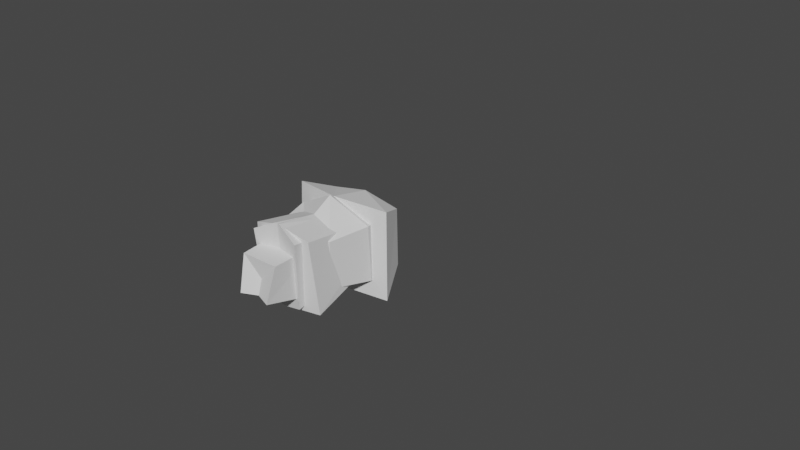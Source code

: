 # Source: blend.blend  (saved by Blender 3.3.6; exported with 4.5.12 LTS)
import bpy
from mathutils import Matrix  # noqa: F401  (used for matrix-valued properties, if any)

bpy.ops.wm.read_factory_settings(use_empty=True)
scene = bpy.context.scene
scene.name = 'Scene'

# ---- collections
col_references = bpy.data.collections.new('References'); scene.collection.children.link(col_references)
col_model = bpy.data.collections.new('Model'); scene.collection.children.link(col_model)

# ---- world
world_world = bpy.data.worlds.new('World'); scene.world = world_world
world_world.use_nodes = True; world_world.node_tree.nodes.clear()
_N = world_world.node_tree.nodes; _L = world_world.node_tree.links
n0 = _N.new('ShaderNodeOutputWorld'); n0.name = 'World Output'; n0.location = (300, 300)
n1 = _N.new('ShaderNodeBackground'); n1.name = 'Background'; n1.location = (10, 300)
n1.inputs[0].default_value = (0.05088, 0.05088, 0.05088, 1.0)
_L.new(n1.outputs[0], n0.inputs[0])
n0.is_active_output = True
world_world.color = (0.05088, 0.05088, 0.05088)
world_world.use_sun_shadow = False
world_world.sun_shadow_jitter_overblur = 0.0

# ---- meshes
me_cube_004 = bpy.data.meshes.new('Cube.004')
me_cube_004.from_pydata([(-0.3086, -0.541, -0.7572), (-0.484, -0.3122, 0.7583), (-0.3088, 0.3677, -0.5515), (-0.4371, 0.4441, 0.7431), (0.309, -0.541, -0.7572), (0.484, -0.3122, 0.7583), (0.3088, 0.3677, -0.5515), (0.4371, 0.4441, 0.7431), (-0.7158, -0.4709, -1.639e-07), (-0.7158, 0.4953, -1.639e-07), (0.7158, 0.4953, -1.639e-07), (0.7158, -0.4709, 1.449e-07), (1.022e-07, 0.3677, -0.5515), (6.128e-08, 0.5132, 0.7431), (0.0001846, -0.541, -0.7572), (1.398e-08, -0.595, 0.7583), (6.66e-08, -0.841, -0.04973), (1.398e-08, 0.7112, -1.892e-07)], [], [(8, 1, 3, 9), (17, 13, 7, 10), (10, 7, 5, 11), (16, 15, 1, 8), (12, 6, 4, 14), (13, 3, 1, 15), (14, 16, 8, 0), (6, 10, 11, 4), (12, 17, 10, 6), (0, 8, 9, 2), (2, 9, 17, 12), (4, 11, 16, 14), (7, 13, 15, 5), (2, 12, 14, 0), (11, 5, 15, 16), (9, 3, 13, 17)])
_uv = me_cube_004.uv_layers.new(name='UVMap')
_uv.uv.foreach_set('vector', [0.42, 0.6126, 0.4389, 0.4451, 0.6721, 0.449, 0.6974, 0.6157, 0.6574, 0.2288, 0.4133, 0.2215, 0.4204, 0.07722, 0.6657, 0.0, 0.2775, 0.6415, 0.2513, 0.9016, 0.01805, 0.8996, 0.0, 0.6526, 0.1855, 0.2927, 0.2654, 0.4638, 0.1334, 0.4638, 0.0, 0.2713, 0.6949, 0.8934, 0.6983, 0.9422, 0.456, 0.982, 0.4525, 0.9332, 0.8654, 0.4794, 1.0, 0.5136, 1.0, 0.7469, 0.8462, 0.7843, 0.1525, 0.01395, 0.1855, 0.2927, 0.0, 0.2713, 0.06188, 0.0279, 0.2722, 0.501, 0.2775, 0.6415, 0.0, 0.6526, 0.02998, 0.4638, 0.8555, 0.2244, 0.6574, 0.2288, 0.6657, 0.0, 0.8555, 0.1283, 0.4491, 0.8844, 0.42, 0.6126, 0.6974, 0.6157, 0.6915, 0.8446, 0.8555, 0.3204, 0.6657, 0.4451, 0.6574, 0.2288, 0.8555, 0.2244, 0.2431, 0.0, 0.42, 0.2067, 0.1855, 0.2927, 0.1525, 0.01395, 0.7275, 0.4965, 0.8654, 0.4794, 0.8462, 0.7843, 0.6983, 0.7279, 0.6915, 0.8446, 0.6949, 0.8934, 0.4525, 0.9332, 0.4491, 0.8844, 0.42, 0.2067, 0.4174, 0.4201, 0.2654, 0.4638, 0.1855, 0.2927, 0.6657, 0.4451, 0.4204, 0.3597, 0.4133, 0.2215, 0.6574, 0.2288])
me_cube_004.update()
me_cube_005 = bpy.data.meshes.new('Cube.005')
me_cube_005.from_pydata([(-0.9999, -0.7196, -0.3845), (-0.9985, -0.8752, 2.073), (-0.9999, 1.28, -0.3845), (-0.9999, 1.28, 1.616), (1.0, -0.7196, -0.3845), (1.002, -0.8752, 2.073), (1.0, 1.28, -0.3845), (1.0, 1.28, 1.616)], [], [(0, 1, 3, 2), (2, 3, 7, 6), (6, 7, 5, 4), (4, 5, 1, 0), (2, 6, 4, 0), (7, 3, 1, 5)])
_uv = me_cube_005.uv_layers.new(name='UVMap')
_uv.uv.foreach_set('vector', [0.375, 0.0, 0.625, 0.0, 0.625, 0.25, 0.375, 0.25, 0.375, 0.25, 0.625, 0.25, 0.625, 0.5, 0.375, 0.5, 0.375, 0.5, 0.625, 0.5, 0.625, 0.75, 0.375, 0.75, 0.375, 0.75, 0.625, 0.75, 0.625, 1.0, 0.375, 1.0, 0.125, 0.5, 0.375, 0.5, 0.375, 0.75, 0.125, 0.75, 0.625, 0.5, 0.875, 0.5, 0.875, 0.75, 0.625, 0.75])
me_cube_005.update()
me_cube_006 = bpy.data.meshes.new('Cube.006')
me_cube_006.from_pydata([(-0.5772, -0.6212, -0.3403), (-0.4201, -0.2702, 1.068), (-0.5772, 0.3644, -0.3476), (-0.4201, 0.5112, 1.068), (0.5772, -0.6212, -0.3403), (0.4201, -0.2702, 1.068), (0.5772, 0.3644, -0.3476), (0.4201, 0.5112, 1.068), (-0.7589, -0.6075, 0.3611), (-0.7589, 0.5574, 0.3432), (0.7589, 0.5574, 0.3432), (0.7589, -0.6075, 0.3611), (-5.96e-08, 0.3644, -0.3476), (-5.96e-08, 0.6146, 1.068), (-5.96e-08, -0.7292, -0.3476), (-1.192e-07, -0.3736, 1.068), (8.11e-18, -1.053, 0.2841), (0.0, 0.7461, 0.3484)], [], [(8, 1, 3, 9), (17, 13, 7, 10), (10, 7, 5, 11), (16, 15, 1, 8), (12, 6, 4, 14), (13, 3, 1, 15), (14, 16, 8, 0), (6, 10, 11, 4), (12, 17, 10, 6), (0, 8, 9, 2), (2, 9, 17, 12), (4, 11, 16, 14), (7, 13, 15, 5), (2, 12, 14, 0), (11, 5, 15, 16), (9, 3, 13, 17)])
_uv = me_cube_006.uv_layers.new(name='UVMap')
_uv.uv.foreach_set('vector', [0.5435, 0.0, 0.625, 0.0, 0.625, 0.25, 0.5435, 0.25, 0.5435, 0.375, 0.625, 0.375, 0.625, 0.5, 0.5435, 0.5, 0.5435, 0.5, 0.625, 0.5, 0.625, 0.75, 0.5435, 0.75, 0.5435, 0.875, 0.625, 0.875, 0.625, 1.0, 0.5435, 1.0, 0.25, 0.5, 0.375, 0.5, 0.375, 0.75, 0.25, 0.75, 0.75, 0.5, 0.875, 0.5, 0.875, 0.75, 0.75, 0.75, 0.375, 0.875, 0.5435, 0.875, 0.5435, 1.0, 0.375, 1.0, 0.375, 0.5, 0.5435, 0.5, 0.5435, 0.75, 0.375, 0.75, 0.375, 0.375, 0.5435, 0.375, 0.5435, 0.5, 0.375, 0.5, 0.375, 0.0, 0.5435, 0.0, 0.5435, 0.25, 0.375, 0.25, 0.375, 0.25, 0.5435, 0.25, 0.5435, 0.375, 0.375, 0.375, 0.375, 0.75, 0.5435, 0.75, 0.5435, 0.875, 0.375, 0.875, 0.625, 0.5, 0.75, 0.5, 0.75, 0.75, 0.625, 0.75, 0.125, 0.5, 0.25, 0.5, 0.25, 0.75, 0.125, 0.75, 0.5435, 0.75, 0.625, 0.75, 0.625, 0.875, 0.5435, 0.875, 0.5435, 0.25, 0.625, 0.25, 0.625, 0.375, 0.5435, 0.375])
me_cube_006.update()
me_cube_009 = bpy.data.meshes.new('Cube.009')
me_cube_009.from_pydata([(-0.3279, -0.8723, -0.3153), (-3.502, -0.4153, 0.7674), (-0.3279, 0.7446, -0.3153), (-3.502, 1.857, 0.7674), (1.087, -0.8723, -0.1616), (-1.513, -0.4153, 0.9833), (1.311, 1.0, -0.1374), (-1.513, 1.857, 0.9833), (0.444, 0.9168, -0.2971), (-2.879, 2.153, 1.017), (0.3119, -1.043, -0.3114), (-2.673, -0.7163, 0.9432)], [], [(0, 1, 3, 2), (8, 9, 7, 6), (6, 7, 5, 4), (10, 11, 1, 0), (8, 6, 4, 10), (9, 3, 1, 11), (7, 9, 11, 5), (2, 8, 10, 0), (4, 5, 11, 10), (2, 3, 9, 8)])
_uv = me_cube_009.uv_layers.new(name='UVMap')
_uv.uv.foreach_set('vector', [0.375, 0.0, 0.625, 0.0, 0.625, 0.25, 0.375, 0.25, 0.375, 0.3774, 0.625, 0.3774, 0.625, 0.5, 0.375, 0.5, 0.375, 0.5, 0.625, 0.5, 0.625, 0.75, 0.375, 0.75, 0.375, 0.8726, 0.625, 0.8726, 0.625, 1.0, 0.375, 1.0, 0.2524, 0.5, 0.375, 0.5, 0.375, 0.75, 0.2524, 0.75, 0.7476, 0.5, 0.875, 0.5, 0.875, 0.75, 0.7476, 0.75, 0.625, 0.5, 0.7476, 0.5, 0.7476, 0.75, 0.625, 0.75, 0.125, 0.5, 0.2524, 0.5, 0.2524, 0.75, 0.125, 0.75, 0.375, 0.75, 0.625, 0.75, 0.625, 0.8726, 0.375, 0.8726, 0.375, 0.25, 0.625, 0.25, 0.625, 0.3774, 0.375, 0.3774])
me_cube_009.update()
me_cube_008 = bpy.data.meshes.new('Cube.008')
me_cube_008.from_pydata([(-1.066, -0.9176, -0.8149), (-0.764, -0.6249, 0.8088), (-1.111, 1.07, -0.9156), (-0.7891, 0.6569, 0.8088), (1.066, -0.9176, -0.8149), (0.764, -0.6249, 0.8088), (1.111, 1.07, -0.9156), (0.7891, 0.6569, 0.8088), (1.931e-08, 0.9905, -1.516), (2.302e-08, 0.8096, 0.7498), (1.931e-08, -1.017, -1.415), (2.302e-08, -0.8042, 0.7498)], [], [(0, 1, 3, 2), (8, 9, 7, 6), (6, 7, 5, 4), (10, 11, 1, 0), (8, 6, 4, 10), (9, 3, 1, 11), (7, 9, 11, 5), (2, 8, 10, 0), (4, 5, 11, 10), (2, 3, 9, 8)])
_uv = me_cube_008.uv_layers.new(name='UVMap')
_uv.uv.foreach_set('vector', [0.375, 0.0, 0.625, 0.0, 0.625, 0.25, 0.375, 0.25, 0.375, 0.375, 0.625, 0.375, 0.625, 0.5, 0.375, 0.5, 0.375, 0.5, 0.625, 0.5, 0.625, 0.75, 0.375, 0.75, 0.375, 0.875, 0.625, 0.875, 0.625, 1.0, 0.375, 1.0, 0.25, 0.5, 0.375, 0.5, 0.375, 0.75, 0.25, 0.75, 0.75, 0.5, 0.875, 0.5, 0.875, 0.75, 0.75, 0.75, 0.625, 0.5, 0.75, 0.5, 0.75, 0.75, 0.625, 0.75, 0.125, 0.5, 0.25, 0.5, 0.25, 0.75, 0.125, 0.75, 0.375, 0.75, 0.625, 0.75, 0.625, 0.875, 0.375, 0.875, 0.375, 0.25, 0.625, 0.25, 0.625, 0.375, 0.375, 0.375])
me_cube_008.update()
me_cube_010 = bpy.data.meshes.new('Cube.010')
me_cube_010.from_pydata([(-1.548, -0.5217, 0.5497), (-5.083, -0.0532, 1.685), (-1.548, 1.086, 0.5215), (-5.083, 2.206, 1.645), (-0.1369, -0.4215, 0.7047), (-3.1, 0.08769, 1.902), (0.08598, 1.456, 0.6965), (-3.1, 2.347, 1.863), (-0.423, 1.244, 0.4987), (-4.008, 2.544, 1.707), (-0.5548, -0.7138, 0.5185), (-3.764, -0.3718, 1.66)], [], [(0, 1, 3, 2), (8, 9, 7, 6), (6, 7, 5, 4), (10, 11, 1, 0), (8, 6, 4, 10), (9, 3, 1, 11), (7, 9, 11, 5), (2, 8, 10, 0), (4, 5, 11, 10), (2, 3, 9, 8)])
_uv = me_cube_010.uv_layers.new(name='UVMap')
_uv.uv.foreach_set('vector', [0.375, 0.0, 0.625, 0.0, 0.625, 0.25, 0.375, 0.25, 0.375, 0.3774, 0.625, 0.3774, 0.625, 0.5, 0.375, 0.5, 0.375, 0.5, 0.625, 0.5, 0.625, 0.75, 0.375, 0.75, 0.375, 0.8726, 0.625, 0.8726, 0.625, 1.0, 0.375, 1.0, 0.2524, 0.5, 0.375, 0.5, 0.375, 0.75, 0.2524, 0.75, 0.7476, 0.5, 0.875, 0.5, 0.875, 0.75, 0.7476, 0.75, 0.625, 0.5, 0.7476, 0.5, 0.7476, 0.75, 0.625, 0.75, 0.125, 0.5, 0.2524, 0.5, 0.2524, 0.75, 0.125, 0.75, 0.375, 0.75, 0.625, 0.75, 0.625, 0.8726, 0.375, 0.8726, 0.375, 0.25, 0.625, 0.25, 0.625, 0.3774, 0.375, 0.3774])
me_cube_010.update()
me_cube_011 = bpy.data.meshes.new('Cube.011')
me_cube_011.from_pydata([(-1.167, -0.6376, -1.707), (-0.9008, -0.6892, 0.4405), (-1.167, 1.313, -1.358), (-0.9008, 0.6971, 0.7901), (1.167, -0.6376, -1.707), (0.9008, -0.6892, 0.4405), (1.167, 1.313, -1.358), (0.9008, 0.6971, 0.7901)], [], [(0, 1, 3, 2), (2, 3, 7, 6), (6, 7, 5, 4), (4, 5, 1, 0), (2, 6, 4, 0), (7, 3, 1, 5)])
_uv = me_cube_011.uv_layers.new(name='UVMap')
_uv.uv.foreach_set('vector', [0.375, 0.0, 0.625, 0.0, 0.625, 0.25, 0.375, 0.25, 0.375, 0.25, 0.625, 0.25, 0.625, 0.5, 0.375, 0.5, 0.375, 0.5, 0.625, 0.5, 0.625, 0.75, 0.375, 0.75, 0.375, 0.75, 0.625, 0.75, 0.625, 1.0, 0.375, 1.0, 0.125, 0.5, 0.375, 0.5, 0.375, 0.75, 0.125, 0.75, 0.625, 0.5, 0.875, 0.5, 0.875, 0.75, 0.625, 0.75])
me_cube_011.update()
me_cube_012 = bpy.data.meshes.new('Cube.012')
me_cube_012.from_pydata([(-0.2689, -1.072, -0.3159), (-1.399, -0.5153, 0.9566), (-0.2689, 0.9168, -0.4235), (-1.399, 0.9006, 0.88), (1.68, -1.042, -0.1736), (-0.01176, -0.4941, 1.058), (1.68, 0.9467, -0.2812), (-0.01176, 0.9219, 0.9813)], [], [(0, 1, 3, 2), (2, 3, 7, 6), (6, 7, 5, 4), (4, 5, 1, 0), (2, 6, 4, 0), (7, 3, 1, 5)])
_uv = me_cube_012.uv_layers.new(name='UVMap')
_uv.uv.foreach_set('vector', [0.375, 0.0, 0.625, 0.0, 0.625, 0.25, 0.375, 0.25, 0.375, 0.25, 0.625, 0.25, 0.625, 0.5, 0.375, 0.5, 0.375, 0.5, 0.625, 0.5, 0.625, 0.75, 0.375, 0.75, 0.375, 0.75, 0.625, 0.75, 0.625, 1.0, 0.375, 1.0, 0.125, 0.5, 0.375, 0.5, 0.375, 0.75, 0.125, 0.75, 0.625, 0.5, 0.875, 0.5, 0.875, 0.75, 0.625, 0.75])
me_cube_012.update()
me_cube_013 = bpy.data.meshes.new('Cube.013')
me_cube_013.from_pydata([(0.5121, -0.9516, 0.4376), (0.7472, -0.8299, -0.9221), (0.5121, 1.037, 0.2549), (0.7472, 0.586, -1.052), (-1.488, -0.954, 0.4177), (-0.6765, -0.8317, -0.9362), (-1.488, 1.035, 0.2351), (-0.6765, 0.5843, -1.066)], [], [(0, 1, 3, 2), (2, 3, 7, 6), (6, 7, 5, 4), (4, 5, 1, 0), (2, 6, 4, 0), (7, 3, 1, 5)])
_uv = me_cube_013.uv_layers.new(name='UVMap')
_uv.uv.foreach_set('vector', [0.375, 0.0, 0.625, 0.0, 0.625, 0.25, 0.375, 0.25, 0.375, 0.25, 0.625, 0.25, 0.625, 0.5, 0.375, 0.5, 0.375, 0.5, 0.625, 0.5, 0.625, 0.75, 0.375, 0.75, 0.375, 0.75, 0.625, 0.75, 0.625, 1.0, 0.375, 1.0, 0.125, 0.5, 0.375, 0.5, 0.375, 0.75, 0.125, 0.75, 0.625, 0.5, 0.875, 0.5, 0.875, 0.75, 0.625, 0.75])
me_cube_013.update()
me_cube_014 = bpy.data.meshes.new('Cube.014')
me_cube_014.from_pydata([(-0.4316, -0.6035, -1.305), (-2.889, 3.823, 1.125), (-0.1748, 1.295, -1.602), (-1.842, 4.725, 0.4067), (1.584, -0.7362, -1.078), (-0.6142, 3.673, 1.381), (1.98, 0.9819, -1.333), (0.5482, 4.428, 0.6117), (-1.69, 0.3047, -0.237), (-1.035, 1.047, -0.1258), (1.4, 3.12, -0.3662), (0.8748, 0.1359, 0.0519)], [], [(8, 1, 3, 9), (9, 3, 7, 10), (10, 7, 5, 11), (11, 5, 1, 8), (2, 6, 4, 0), (7, 3, 1, 5), (4, 11, 8, 0), (6, 10, 11, 4), (2, 9, 10, 6), (0, 8, 9, 2)])
_uv = me_cube_014.uv_layers.new(name='UVMap')
_uv.uv.foreach_set('vector', [0.5, 0.0, 0.625, 0.0, 0.625, 0.25, 0.5, 0.25, 0.5, 0.25, 0.625, 0.25, 0.625, 0.5, 0.5, 0.5, 0.5, 0.5, 0.625, 0.5, 0.625, 0.75, 0.5, 0.75, 0.5, 0.75, 0.625, 0.75, 0.625, 1.0, 0.5, 1.0, 0.125, 0.5, 0.375, 0.5, 0.375, 0.75, 0.125, 0.75, 0.625, 0.5, 0.875, 0.5, 0.875, 0.75, 0.625, 0.75, 0.375, 0.75, 0.5, 0.75, 0.5, 1.0, 0.375, 1.0, 0.375, 0.5, 0.5, 0.5, 0.5, 0.75, 0.375, 0.75, 0.375, 0.25, 0.5, 0.25, 0.5, 0.5, 0.375, 0.5, 0.375, 0.0, 0.5, 0.0, 0.5, 0.25, 0.375, 0.25])
me_cube_014.update()
me_cube_015 = bpy.data.meshes.new('Cube.015')
me_cube_015.from_pydata([(-0.3279, -0.8723, -0.3153), (-3.502, -0.4153, 0.7674), (-0.3279, 0.7446, -0.3153), (-3.502, 1.857, 0.7674), (1.087, -0.8723, -0.1616), (-1.513, -0.4153, 0.9833), (1.311, 1.0, -0.1374), (-1.513, 1.857, 0.9833), (0.4347, 0.9168, -0.2975), (-2.879, 2.153, 1.017), (0.3026, -1.043, -0.3118), (-2.673, -0.7163, 0.9432)], [], [(0, 1, 3, 2), (8, 9, 7, 6), (6, 7, 5, 4), (10, 11, 1, 0), (8, 6, 4, 10), (9, 3, 1, 11), (7, 9, 11, 5), (2, 8, 10, 0), (4, 5, 11, 10), (2, 3, 9, 8)])
_uv = me_cube_015.uv_layers.new(name='UVMap')
_uv.uv.foreach_set('vector', [0.375, 0.0, 0.625, 0.0, 0.625, 0.25, 0.375, 0.25, 0.375, 0.3774, 0.625, 0.3774, 0.625, 0.5, 0.375, 0.5, 0.375, 0.5, 0.625, 0.5, 0.625, 0.75, 0.375, 0.75, 0.375, 0.8726, 0.625, 0.8726, 0.625, 1.0, 0.375, 1.0, 0.2524, 0.5, 0.375, 0.5, 0.375, 0.75, 0.2524, 0.75, 0.7476, 0.5, 0.875, 0.5, 0.875, 0.75, 0.7476, 0.75, 0.625, 0.5, 0.7476, 0.5, 0.7476, 0.75, 0.625, 0.75, 0.125, 0.5, 0.2524, 0.5, 0.2524, 0.75, 0.125, 0.75, 0.375, 0.75, 0.625, 0.75, 0.625, 0.8726, 0.375, 0.8726, 0.375, 0.25, 0.625, 0.25, 0.625, 0.3774, 0.375, 0.3774])
me_cube_015.update()
me_cube_016 = bpy.data.meshes.new('Cube.016')
me_cube_016.from_pydata([(-1.548, -0.5217, 0.5497), (-5.083, -0.0532, 1.685), (-1.548, 1.086, 0.5215), (-5.083, 2.206, 1.645), (-0.1369, -0.4215, 0.7047), (-3.1, 0.08769, 1.902), (0.08598, 1.456, 0.6965), (-3.1, 2.347, 1.863), (-0.423, 1.244, 0.4987), (-4.008, 2.544, 1.707), (-0.5548, -0.7138, 0.5185), (-3.764, -0.3718, 1.66)], [], [(0, 1, 3, 2), (8, 9, 7, 6), (6, 7, 5, 4), (10, 11, 1, 0), (8, 6, 4, 10), (9, 3, 1, 11), (7, 9, 11, 5), (2, 8, 10, 0), (4, 5, 11, 10), (2, 3, 9, 8)])
_uv = me_cube_016.uv_layers.new(name='UVMap')
_uv.uv.foreach_set('vector', [0.375, 0.0, 0.625, 0.0, 0.625, 0.25, 0.375, 0.25, 0.375, 0.3774, 0.625, 0.3774, 0.625, 0.5, 0.375, 0.5, 0.375, 0.5, 0.625, 0.5, 0.625, 0.75, 0.375, 0.75, 0.375, 0.8726, 0.625, 0.8726, 0.625, 1.0, 0.375, 1.0, 0.2524, 0.5, 0.375, 0.5, 0.375, 0.75, 0.2524, 0.75, 0.7476, 0.5, 0.875, 0.5, 0.875, 0.75, 0.7476, 0.75, 0.625, 0.5, 0.7476, 0.5, 0.7476, 0.75, 0.625, 0.75, 0.125, 0.5, 0.2524, 0.5, 0.2524, 0.75, 0.125, 0.75, 0.375, 0.75, 0.625, 0.75, 0.625, 0.8726, 0.375, 0.8726, 0.375, 0.25, 0.625, 0.25, 0.625, 0.3774, 0.375, 0.3774])
me_cube_016.update()
me_cube_017 = bpy.data.meshes.new('Cube.017')
me_cube_017.from_pydata([(-0.2689, -1.072, -0.3159), (-1.399, -0.5153, 0.9566), (-0.2689, 0.9168, -0.4235), (-1.399, 0.9006, 0.88), (1.68, -1.042, -0.1736), (-0.01176, -0.4941, 1.058), (1.68, 0.9467, -0.2812), (-0.01176, 0.9219, 0.9813)], [], [(0, 1, 3, 2), (2, 3, 7, 6), (6, 7, 5, 4), (4, 5, 1, 0), (2, 6, 4, 0), (7, 3, 1, 5)])
_uv = me_cube_017.uv_layers.new(name='UVMap')
_uv.uv.foreach_set('vector', [0.375, 0.0, 0.625, 0.0, 0.625, 0.25, 0.375, 0.25, 0.375, 0.25, 0.625, 0.25, 0.625, 0.5, 0.375, 0.5, 0.375, 0.5, 0.625, 0.5, 0.625, 0.75, 0.375, 0.75, 0.375, 0.75, 0.625, 0.75, 0.625, 1.0, 0.375, 1.0, 0.125, 0.5, 0.375, 0.5, 0.375, 0.75, 0.125, 0.75, 0.625, 0.5, 0.875, 0.5, 0.875, 0.75, 0.625, 0.75])
me_cube_017.update()
me_cube_018 = bpy.data.meshes.new('Cube.018')
me_cube_018.from_pydata([(0.5121, -0.9516, 0.4376), (0.7472, -0.8299, -0.9221), (0.5121, 1.037, 0.2549), (0.7472, 0.586, -1.052), (-1.488, -0.954, 0.4177), (-0.6765, -0.8317, -0.9362), (-1.488, 1.035, 0.2351), (-0.6765, 0.5843, -1.066)], [], [(0, 1, 3, 2), (2, 3, 7, 6), (6, 7, 5, 4), (4, 5, 1, 0), (2, 6, 4, 0), (7, 3, 1, 5)])
_uv = me_cube_018.uv_layers.new(name='UVMap')
_uv.uv.foreach_set('vector', [0.375, 0.0, 0.625, 0.0, 0.625, 0.25, 0.375, 0.25, 0.375, 0.25, 0.625, 0.25, 0.625, 0.5, 0.375, 0.5, 0.375, 0.5, 0.625, 0.5, 0.625, 0.75, 0.375, 0.75, 0.375, 0.75, 0.625, 0.75, 0.625, 1.0, 0.375, 1.0, 0.125, 0.5, 0.375, 0.5, 0.375, 0.75, 0.125, 0.75, 0.625, 0.5, 0.875, 0.5, 0.875, 0.75, 0.625, 0.75])
me_cube_018.update()
me_cube_019 = bpy.data.meshes.new('Cube.019')
me_cube_019.from_pydata([(-0.4316, -0.6035, -1.305), (-2.889, 3.823, 1.125), (-0.1748, 1.295, -1.602), (-1.842, 4.725, 0.4067), (1.584, -0.7362, -1.078), (-0.6142, 3.673, 1.381), (1.98, 0.9819, -1.333), (0.5482, 4.428, 0.6117), (-1.69, 0.3047, -0.237), (-1.035, 1.047, -0.1258), (1.4, 3.12, -0.3662), (0.8748, 0.1359, 0.0519)], [], [(8, 1, 3, 9), (9, 3, 7, 10), (10, 7, 5, 11), (11, 5, 1, 8), (2, 6, 4, 0), (7, 3, 1, 5), (4, 11, 8, 0), (6, 10, 11, 4), (2, 9, 10, 6), (0, 8, 9, 2)])
_uv = me_cube_019.uv_layers.new(name='UVMap')
_uv.uv.foreach_set('vector', [0.5, 0.0, 0.625, 0.0, 0.625, 0.25, 0.5, 0.25, 0.5, 0.25, 0.625, 0.25, 0.625, 0.5, 0.5, 0.5, 0.5, 0.5, 0.625, 0.5, 0.625, 0.75, 0.5, 0.75, 0.5, 0.75, 0.625, 0.75, 0.625, 1.0, 0.5, 1.0, 0.125, 0.5, 0.375, 0.5, 0.375, 0.75, 0.125, 0.75, 0.625, 0.5, 0.875, 0.5, 0.875, 0.75, 0.625, 0.75, 0.375, 0.75, 0.5, 0.75, 0.5, 1.0, 0.375, 1.0, 0.375, 0.5, 0.5, 0.5, 0.5, 0.75, 0.375, 0.75, 0.375, 0.25, 0.5, 0.25, 0.5, 0.5, 0.375, 0.5, 0.375, 0.0, 0.5, 0.0, 0.5, 0.25, 0.375, 0.25])
me_cube_019.update()
me_cube_020 = bpy.data.meshes.new('Cube.020')
me_cube_020.from_pydata([(-0.3611, -0.4963, -0.6531), (-0.8088, -1.6, 1.104), (-0.4069, 0.5817, -0.5873), (-1.035, 0.8436, 1.127), (1.129, -0.5262, -0.6551), (1.333, -1.637, 1.294), (1.103, 0.5717, -0.5879), (1.191, 0.6683, 1.297), (0.3436, 0.8812, -0.4767), (0.4574, 0.8674, 1.242), (0.3436, -0.7824, -0.5851), (0.457, -1.989, 1.193), (-1.035, 0.8436, 1.127), (1.191, 0.6683, 1.297), (0.4574, 0.8674, 1.242)], [(14, 13), (12, 14)], [(0, 1, 3, 2), (8, 9, 7, 6), (6, 7, 5, 4), (10, 11, 1, 0), (8, 6, 4, 10), (9, 3, 1, 11), (7, 9, 11, 5), (2, 8, 10, 0), (4, 5, 11, 10), (2, 3, 9, 8)])
_uv = me_cube_020.uv_layers.new(name='UVMap')
_uv.uv.foreach_set('vector', [0.375, 0.0, 0.625, 0.0, 0.625, 0.25, 0.375, 0.25, 0.375, 0.375, 0.625, 0.375, 0.625, 0.5, 0.375, 0.5, 0.375, 0.5, 0.625, 0.5, 0.625, 0.75, 0.375, 0.75, 0.375, 0.875, 0.625, 0.875, 0.625, 1.0, 0.375, 1.0, 0.25, 0.5, 0.375, 0.5, 0.375, 0.75, 0.25, 0.75, 0.75, 0.5, 0.875, 0.5, 0.875, 0.75, 0.75, 0.75, 0.625, 0.5, 0.75, 0.5, 0.75, 0.75, 0.625, 0.75, 0.125, 0.5, 0.25, 0.5, 0.25, 0.75, 0.125, 0.75, 0.375, 0.75, 0.625, 0.75, 0.625, 0.875, 0.375, 0.875, 0.375, 0.25, 0.625, 0.25, 0.625, 0.375, 0.375, 0.375])
me_cube_020.update()
me_cube_021 = bpy.data.meshes.new('Cube.021')
me_cube_021.from_pydata([(-0.9955, -0.6356, -1.239), (-1.157, -1.463, 0.9282), (-0.7929, 1.018, -1.057), (-0.9547, 0.5528, 1.111), (0.8367, -0.6356, -1.239), (1.076, -1.463, 0.9282), (0.8367, 1.018, -1.239), (1.076, 0.5528, 0.9282), (-1.286, -1.316, 0.2029), (-1.108, 1.501, 0.3996), (1.102, 1.501, 0.2169), (1.127, -1.316, 0.2029)], [], [(8, 1, 3, 9), (9, 3, 7, 10), (10, 7, 5, 11), (11, 5, 1, 8), (2, 6, 4, 0), (7, 3, 1, 5), (4, 11, 8, 0), (6, 10, 11, 4), (2, 9, 10, 6), (0, 8, 9, 2)])
_uv = me_cube_021.uv_layers.new(name='UVMap')
_uv.uv.foreach_set('vector', [0.536, 0.0, 0.625, 0.0, 0.625, 0.25, 0.536, 0.25, 0.536, 0.25, 0.625, 0.25, 0.625, 0.5, 0.536, 0.5, 0.536, 0.5, 0.625, 0.5, 0.625, 0.75, 0.536, 0.75, 0.536, 0.75, 0.625, 0.75, 0.625, 1.0, 0.536, 1.0, 0.125, 0.5, 0.375, 0.5, 0.375, 0.75, 0.125, 0.75, 0.625, 0.5, 0.875, 0.5, 0.875, 0.75, 0.625, 0.75, 0.375, 0.75, 0.536, 0.75, 0.536, 1.0, 0.375, 1.0, 0.375, 0.5, 0.536, 0.5, 0.536, 0.75, 0.375, 0.75, 0.375, 0.25, 0.536, 0.25, 0.536, 0.5, 0.375, 0.5, 0.375, 0.0, 0.536, 0.0, 0.536, 0.25, 0.375, 0.25])
me_cube_021.update()
me_cube_022 = bpy.data.meshes.new('Cube.022')
me_cube_022.from_pydata([(-0.6558, -1.187, -0.9773), (-0.6558, -1.202, -0.2125), (-1.0, 1.125, -1.0), (-1.0, 1.0, 2.34), (0.763, -1.187, -0.9773), (0.763, -1.202, -0.2125), (1.0, 1.125, -1.0), (1.0, 1.0, 2.34), (-0.9504, 0.2655, -1.006), (-0.9504, 0.1955, 0.9496), (0.759, 0.2655, -1.006), (0.759, 0.1955, 0.9496)], [], [(8, 9, 3, 2), (2, 3, 7, 6), (10, 11, 5, 4), (4, 5, 1, 0), (8, 10, 4, 0), (11, 9, 1, 5), (7, 3, 9, 11), (2, 6, 10, 8), (6, 7, 11, 10), (0, 1, 9, 8)])
_uv = me_cube_022.uv_layers.new(name='UVMap')
_uv.uv.foreach_set('vector', [0.375, 0.125, 0.625, 0.125, 0.625, 0.25, 0.375, 0.25, 0.375, 0.25, 0.625, 0.25, 0.625, 0.5, 0.375, 0.5, 0.375, 0.625, 0.625, 0.625, 0.625, 0.75, 0.375, 0.75, 0.375, 0.75, 0.625, 0.75, 0.625, 1.0, 0.375, 1.0, 0.125, 0.625, 0.375, 0.625, 0.375, 0.75, 0.125, 0.75, 0.625, 0.625, 0.875, 0.625, 0.875, 0.75, 0.625, 0.75, 0.625, 0.5, 0.875, 0.5, 0.875, 0.625, 0.625, 0.625, 0.125, 0.5, 0.375, 0.5, 0.375, 0.625, 0.125, 0.625, 0.375, 0.5, 0.625, 0.5, 0.625, 0.625, 0.375, 0.625, 0.375, 0.0, 0.625, 0.0, 0.625, 0.125, 0.375, 0.125])
me_cube_022.update()
me_cube_023 = bpy.data.meshes.new('Cube.023')
me_cube_023.from_pydata([(-0.3611, -0.4963, -0.6531), (-0.8088, -1.6, 1.104), (-0.4069, 0.5817, -0.5873), (-1.035, 0.8436, 1.127), (1.129, -0.5262, -0.6551), (1.333, -1.637, 1.294), (1.103, 0.5717, -0.5879), (1.191, 0.6683, 1.297), (0.3436, 0.8812, -0.4767), (0.4574, 0.8674, 1.242), (0.3436, -0.7824, -0.5851), (0.457, -1.989, 1.193), (-1.035, 0.8436, 1.127), (1.191, 0.6683, 1.297), (0.4574, 0.8674, 1.242)], [(14, 13), (12, 14)], [(0, 1, 3, 2), (8, 9, 7, 6), (6, 7, 5, 4), (10, 11, 1, 0), (8, 6, 4, 10), (9, 3, 1, 11), (7, 9, 11, 5), (2, 8, 10, 0), (4, 5, 11, 10), (2, 3, 9, 8)])
_uv = me_cube_023.uv_layers.new(name='UVMap')
_uv.uv.foreach_set('vector', [0.375, 0.0, 0.625, 0.0, 0.625, 0.25, 0.375, 0.25, 0.375, 0.375, 0.625, 0.375, 0.625, 0.5, 0.375, 0.5, 0.375, 0.5, 0.625, 0.5, 0.625, 0.75, 0.375, 0.75, 0.375, 0.875, 0.625, 0.875, 0.625, 1.0, 0.375, 1.0, 0.25, 0.5, 0.375, 0.5, 0.375, 0.75, 0.25, 0.75, 0.75, 0.5, 0.875, 0.5, 0.875, 0.75, 0.75, 0.75, 0.625, 0.5, 0.75, 0.5, 0.75, 0.75, 0.625, 0.75, 0.125, 0.5, 0.25, 0.5, 0.25, 0.75, 0.125, 0.75, 0.375, 0.75, 0.625, 0.75, 0.625, 0.875, 0.375, 0.875, 0.375, 0.25, 0.625, 0.25, 0.625, 0.375, 0.375, 0.375])
me_cube_023.update()
me_cube_024 = bpy.data.meshes.new('Cube.024')
me_cube_024.from_pydata([(-0.9955, -0.6356, -1.239), (-1.157, -1.463, 0.9282), (-0.7929, 1.018, -1.057), (-0.9547, 0.5528, 1.111), (0.8367, -0.6356, -1.239), (1.076, -1.463, 0.9282), (0.8367, 1.018, -1.239), (1.076, 0.5528, 0.9282), (-1.286, -1.316, 0.2029), (-1.108, 1.501, 0.3996), (1.102, 1.501, 0.2169), (1.127, -1.316, 0.2029)], [], [(8, 1, 3, 9), (9, 3, 7, 10), (10, 7, 5, 11), (11, 5, 1, 8), (2, 6, 4, 0), (7, 3, 1, 5), (4, 11, 8, 0), (6, 10, 11, 4), (2, 9, 10, 6), (0, 8, 9, 2)])
_uv = me_cube_024.uv_layers.new(name='UVMap')
_uv.uv.foreach_set('vector', [0.536, 0.0, 0.625, 0.0, 0.625, 0.25, 0.536, 0.25, 0.536, 0.25, 0.625, 0.25, 0.625, 0.5, 0.536, 0.5, 0.536, 0.5, 0.625, 0.5, 0.625, 0.75, 0.536, 0.75, 0.536, 0.75, 0.625, 0.75, 0.625, 1.0, 0.536, 1.0, 0.125, 0.5, 0.375, 0.5, 0.375, 0.75, 0.125, 0.75, 0.625, 0.5, 0.875, 0.5, 0.875, 0.75, 0.625, 0.75, 0.375, 0.75, 0.536, 0.75, 0.536, 1.0, 0.375, 1.0, 0.375, 0.5, 0.536, 0.5, 0.536, 0.75, 0.375, 0.75, 0.375, 0.25, 0.536, 0.25, 0.536, 0.5, 0.375, 0.5, 0.375, 0.0, 0.536, 0.0, 0.536, 0.25, 0.375, 0.25])
me_cube_024.update()
me_cube_025 = bpy.data.meshes.new('Cube.025')
me_cube_025.from_pydata([(-0.6423, -1.185, -0.9773), (-0.6423, -1.2, -0.2125), (-1.0, 1.125, -1.0), (-1.0, 1.0, 2.34), (0.7765, -1.185, -0.9773), (0.7765, -1.2, -0.2125), (1.0, 1.125, -1.0), (1.0, 1.0, 2.34), (-0.9072, 0.2705, -1.006), (-0.9072, 0.2005, 0.9496), (0.8022, 0.2705, -1.006), (0.8022, 0.2005, 0.9496)], [], [(8, 9, 3, 2), (2, 3, 7, 6), (10, 11, 5, 4), (4, 5, 1, 0), (8, 10, 4, 0), (11, 9, 1, 5), (7, 3, 9, 11), (2, 6, 10, 8), (6, 7, 11, 10), (0, 1, 9, 8)])
_uv = me_cube_025.uv_layers.new(name='UVMap')
_uv.uv.foreach_set('vector', [0.375, 0.125, 0.625, 0.125, 0.625, 0.25, 0.375, 0.25, 0.375, 0.25, 0.625, 0.25, 0.625, 0.5, 0.375, 0.5, 0.375, 0.625, 0.625, 0.625, 0.625, 0.75, 0.375, 0.75, 0.375, 0.75, 0.625, 0.75, 0.625, 1.0, 0.375, 1.0, 0.125, 0.625, 0.375, 0.625, 0.375, 0.75, 0.125, 0.75, 0.625, 0.625, 0.875, 0.625, 0.875, 0.75, 0.625, 0.75, 0.625, 0.5, 0.875, 0.5, 0.875, 0.625, 0.625, 0.625, 0.125, 0.5, 0.375, 0.5, 0.375, 0.625, 0.125, 0.625, 0.375, 0.5, 0.625, 0.5, 0.625, 0.625, 0.375, 0.625, 0.375, 0.0, 0.625, 0.0, 0.625, 0.125, 0.375, 0.125])
me_cube_025.update()
me_icosphere = bpy.data.meshes.new('Icosphere')
me_icosphere.from_pydata([(0.0, 0.0, -1.0), (0.7236, -0.5257, -0.4472), (-0.2764, -0.8506, -0.4472), (-0.8944, 0.0, -0.4472), (-0.2764, 0.8506, -0.4472), (0.7236, 0.5257, -0.4472), (0.2764, -0.8506, 0.4472), (-0.7236, -0.5257, 0.4472), (-0.7236, 0.5257, 0.4472), (0.2764, 0.8506, 0.4472), (0.8944, 0.0, 0.4472), (0.0, 0.0, 1.0)], [], [(0, 1, 2), (1, 0, 5), (0, 2, 3), (0, 3, 4), (0, 4, 5), (1, 5, 10), (2, 1, 6), (3, 2, 7), (4, 3, 8), (5, 4, 9), (1, 10, 6), (2, 6, 7), (3, 7, 8), (4, 8, 9), (5, 9, 10), (6, 10, 11), (7, 6, 11), (8, 7, 11), (9, 8, 11), (10, 9, 11)])
_uv = me_icosphere.uv_layers.new(name='UVMap')
_uv.uv.foreach_set('vector', [0.1818, 0.0, 0.2727, 0.1575, 0.09091, 0.1575, 0.2727, 0.1575, 0.3636, 0.0, 0.4545, 0.1575, 0.9091, 0.0, 1.0, 0.1575, 0.8182, 0.1575, 0.7273, 0.0, 0.8182, 0.1575, 0.6364, 0.1575, 0.5455, 0.0, 0.6364, 0.1575, 0.4545, 0.1575, 0.2727, 0.1575, 0.4545, 0.1575, 0.3636, 0.3149, 0.09091, 0.1575, 0.2727, 0.1575, 0.1818, 0.3149, 0.8182, 0.1575, 1.0, 0.1575, 0.9091, 0.3149, 0.6364, 0.1575, 0.8182, 0.1575, 0.7273, 0.3149, 0.4545, 0.1575, 0.6364, 0.1575, 0.5455, 0.3149, 0.2727, 0.1575, 0.3636, 0.3149, 0.1818, 0.3149, 0.09091, 0.1575, 0.1818, 0.3149, 0.0, 0.3149, 0.8182, 0.1575, 0.9091, 0.3149, 0.7273, 0.3149, 0.6364, 0.1575, 0.7273, 0.3149, 0.5455, 0.3149, 0.4545, 0.1575, 0.5455, 0.3149, 0.3636, 0.3149, 0.1818, 0.3149, 0.3636, 0.3149, 0.2727, 0.4724, 0.0, 0.3149, 0.1818, 0.3149, 0.09091, 0.4724, 0.7273, 0.3149, 0.9091, 0.3149, 0.8182, 0.4724, 0.5455, 0.3149, 0.7273, 0.3149, 0.6364, 0.4724, 0.3636, 0.3149, 0.5455, 0.3149, 0.4545, 0.4724])
me_icosphere.update()
me_icosphere_002 = bpy.data.meshes.new('Icosphere.002')
me_icosphere_002.from_pydata([(0.0, 0.0, -1.0), (0.7236, -0.5257, -0.4472), (-0.2764, -0.8506, -0.4472), (-0.8944, 0.0, -0.4472), (-0.2764, 0.8506, -0.4472), (0.7236, 0.5257, -0.4472), (0.2764, -0.8506, 0.4472), (-0.7236, -0.5257, 0.4472), (-0.7236, 0.5257, 0.4472), (0.2764, 0.8506, 0.4472), (0.8944, 0.0, 0.4472), (0.0, 0.0, 1.0)], [], [(0, 1, 2), (1, 0, 5), (0, 2, 3), (0, 3, 4), (0, 4, 5), (1, 5, 10), (2, 1, 6), (3, 2, 7), (4, 3, 8), (5, 4, 9), (1, 10, 6), (2, 6, 7), (3, 7, 8), (4, 8, 9), (5, 9, 10), (6, 10, 11), (7, 6, 11), (8, 7, 11), (9, 8, 11), (10, 9, 11)])
_uv = me_icosphere_002.uv_layers.new(name='UVMap')
_uv.uv.foreach_set('vector', [0.1818, 0.0, 0.2727, 0.1575, 0.09091, 0.1575, 0.2727, 0.1575, 0.3636, 0.0, 0.4545, 0.1575, 0.9091, 0.0, 1.0, 0.1575, 0.8182, 0.1575, 0.7273, 0.0, 0.8182, 0.1575, 0.6364, 0.1575, 0.5455, 0.0, 0.6364, 0.1575, 0.4545, 0.1575, 0.2727, 0.1575, 0.4545, 0.1575, 0.3636, 0.3149, 0.09091, 0.1575, 0.2727, 0.1575, 0.1818, 0.3149, 0.8182, 0.1575, 1.0, 0.1575, 0.9091, 0.3149, 0.6364, 0.1575, 0.8182, 0.1575, 0.7273, 0.3149, 0.4545, 0.1575, 0.6364, 0.1575, 0.5455, 0.3149, 0.2727, 0.1575, 0.3636, 0.3149, 0.1818, 0.3149, 0.09091, 0.1575, 0.1818, 0.3149, 0.0, 0.3149, 0.8182, 0.1575, 0.9091, 0.3149, 0.7273, 0.3149, 0.6364, 0.1575, 0.7273, 0.3149, 0.5455, 0.3149, 0.4545, 0.1575, 0.5455, 0.3149, 0.3636, 0.3149, 0.1818, 0.3149, 0.3636, 0.3149, 0.2727, 0.4724, 0.0, 0.3149, 0.1818, 0.3149, 0.09091, 0.4724, 0.7273, 0.3149, 0.9091, 0.3149, 0.8182, 0.4724, 0.5455, 0.3149, 0.7273, 0.3149, 0.6364, 0.4724, 0.3636, 0.3149, 0.5455, 0.3149, 0.4545, 0.4724])
me_icosphere_002.update()
me_icosphere_004 = bpy.data.meshes.new('Icosphere.004')
me_icosphere_004.from_pydata([(0.0, 0.0, -1.0), (0.7236, -0.5257, -0.4472), (-0.2764, -0.8506, -0.4472), (-0.8944, 0.0, -0.4472), (-0.2764, 0.8506, -0.4472), (0.7236, 0.5257, -0.4472), (0.2764, -0.8506, 0.4472), (-0.7236, -0.5257, 0.4472), (-0.7236, 0.5257, 0.4472), (0.2764, 0.8506, 0.4472), (0.8944, 0.0, 0.4472), (0.0, 0.0, 1.0)], [], [(0, 1, 2), (1, 0, 5), (0, 2, 3), (0, 3, 4), (0, 4, 5), (1, 5, 10), (2, 1, 6), (3, 2, 7), (4, 3, 8), (5, 4, 9), (1, 10, 6), (2, 6, 7), (3, 7, 8), (4, 8, 9), (5, 9, 10), (6, 10, 11), (7, 6, 11), (8, 7, 11), (9, 8, 11), (10, 9, 11)])
_uv = me_icosphere_004.uv_layers.new(name='UVMap')
_uv.uv.foreach_set('vector', [0.1818, 0.0, 0.2727, 0.1575, 0.09091, 0.1575, 0.2727, 0.1575, 0.3636, 0.0, 0.4545, 0.1575, 0.9091, 0.0, 1.0, 0.1575, 0.8182, 0.1575, 0.7273, 0.0, 0.8182, 0.1575, 0.6364, 0.1575, 0.5455, 0.0, 0.6364, 0.1575, 0.4545, 0.1575, 0.2727, 0.1575, 0.4545, 0.1575, 0.3636, 0.3149, 0.09091, 0.1575, 0.2727, 0.1575, 0.1818, 0.3149, 0.8182, 0.1575, 1.0, 0.1575, 0.9091, 0.3149, 0.6364, 0.1575, 0.8182, 0.1575, 0.7273, 0.3149, 0.4545, 0.1575, 0.6364, 0.1575, 0.5455, 0.3149, 0.2727, 0.1575, 0.3636, 0.3149, 0.1818, 0.3149, 0.09091, 0.1575, 0.1818, 0.3149, 0.0, 0.3149, 0.8182, 0.1575, 0.9091, 0.3149, 0.7273, 0.3149, 0.6364, 0.1575, 0.7273, 0.3149, 0.5455, 0.3149, 0.4545, 0.1575, 0.5455, 0.3149, 0.3636, 0.3149, 0.1818, 0.3149, 0.3636, 0.3149, 0.2727, 0.4724, 0.0, 0.3149, 0.1818, 0.3149, 0.09091, 0.4724, 0.7273, 0.3149, 0.9091, 0.3149, 0.8182, 0.4724, 0.5455, 0.3149, 0.7273, 0.3149, 0.6364, 0.4724, 0.3636, 0.3149, 0.5455, 0.3149, 0.4545, 0.4724])
me_icosphere_004.update()
me_icosphere_005 = bpy.data.meshes.new('Icosphere.005')
me_icosphere_005.from_pydata([(0.0, 0.0, -1.0), (0.7236, -0.5257, -0.4472), (-0.2764, -0.8506, -0.4472), (-0.8944, 0.0, -0.4472), (-0.2764, 0.8506, -0.4472), (0.7236, 0.5257, -0.4472), (0.2764, -0.8506, 0.4472), (-0.7236, -0.5257, 0.4472), (-0.7236, 0.5257, 0.4472), (0.2764, 0.8506, 0.4472), (0.8944, 0.0, 0.4472), (0.0, 0.0, 1.0)], [], [(0, 1, 2), (1, 0, 5), (0, 2, 3), (0, 3, 4), (0, 4, 5), (1, 5, 10), (2, 1, 6), (3, 2, 7), (4, 3, 8), (5, 4, 9), (1, 10, 6), (2, 6, 7), (3, 7, 8), (4, 8, 9), (5, 9, 10), (6, 10, 11), (7, 6, 11), (8, 7, 11), (9, 8, 11), (10, 9, 11)])
_uv = me_icosphere_005.uv_layers.new(name='UVMap')
_uv.uv.foreach_set('vector', [0.1818, 0.0, 0.2727, 0.1575, 0.09091, 0.1575, 0.2727, 0.1575, 0.3636, 0.0, 0.4545, 0.1575, 0.9091, 0.0, 1.0, 0.1575, 0.8182, 0.1575, 0.7273, 0.0, 0.8182, 0.1575, 0.6364, 0.1575, 0.5455, 0.0, 0.6364, 0.1575, 0.4545, 0.1575, 0.2727, 0.1575, 0.4545, 0.1575, 0.3636, 0.3149, 0.09091, 0.1575, 0.2727, 0.1575, 0.1818, 0.3149, 0.8182, 0.1575, 1.0, 0.1575, 0.9091, 0.3149, 0.6364, 0.1575, 0.8182, 0.1575, 0.7273, 0.3149, 0.4545, 0.1575, 0.6364, 0.1575, 0.5455, 0.3149, 0.2727, 0.1575, 0.3636, 0.3149, 0.1818, 0.3149, 0.09091, 0.1575, 0.1818, 0.3149, 0.0, 0.3149, 0.8182, 0.1575, 0.9091, 0.3149, 0.7273, 0.3149, 0.6364, 0.1575, 0.7273, 0.3149, 0.5455, 0.3149, 0.4545, 0.1575, 0.5455, 0.3149, 0.3636, 0.3149, 0.1818, 0.3149, 0.3636, 0.3149, 0.2727, 0.4724, 0.0, 0.3149, 0.1818, 0.3149, 0.09091, 0.4724, 0.7273, 0.3149, 0.9091, 0.3149, 0.8182, 0.4724, 0.5455, 0.3149, 0.7273, 0.3149, 0.6364, 0.4724, 0.3636, 0.3149, 0.5455, 0.3149, 0.4545, 0.4724])
me_icosphere_005.update()
arm_armature = bpy.data.armatures.new('Armature')  # bones are not reproduced

# ---- objects
ob_empty = bpy.data.objects.new('Empty', None)
ob_empty_001 = bpy.data.objects.new('Empty.001', None)
ob_cube = bpy.data.objects.new('Cube', me_cube_004)
ob_cube_001 = bpy.data.objects.new('Cube.001', me_cube_005)
ob_cube_002 = bpy.data.objects.new('Cube.002', me_cube_006)
ob_cube_003 = bpy.data.objects.new('Cube.003', me_cube_009)
ob_cube_004 = bpy.data.objects.new('Cube.004', me_cube_008)
ob_cube_005 = bpy.data.objects.new('Cube.005', me_cube_010)
ob_cube_006 = bpy.data.objects.new('Cube.006', me_cube_011)
ob_cube_007 = bpy.data.objects.new('Cube.007', me_cube_012)
ob_cube_008 = bpy.data.objects.new('Cube.008', me_cube_013)
ob_cube_009 = bpy.data.objects.new('Cube.009', me_cube_014)
ob_cube_010 = bpy.data.objects.new('Cube.010', me_cube_015)
ob_cube_011 = bpy.data.objects.new('Cube.011', me_cube_016)
ob_cube_012 = bpy.data.objects.new('Cube.012', me_cube_017)
ob_cube_013 = bpy.data.objects.new('Cube.013', me_cube_018)
ob_cube_014 = bpy.data.objects.new('Cube.014', me_cube_019)
ob_cube_015 = bpy.data.objects.new('Cube.015', me_cube_020)
ob_cube_016 = bpy.data.objects.new('Cube.016', me_cube_021)
ob_cube_017 = bpy.data.objects.new('Cube.017', me_cube_022)
ob_cube_018 = bpy.data.objects.new('Cube.018', me_cube_023)
ob_cube_019 = bpy.data.objects.new('Cube.019', me_cube_024)
ob_cube_020 = bpy.data.objects.new('Cube.020', me_cube_025)
ob_icosphere = bpy.data.objects.new('Icosphere', me_icosphere)
ob_icosphere_002 = bpy.data.objects.new('Icosphere.002', me_icosphere_002)
ob_icosphere_004 = bpy.data.objects.new('Icosphere.004', me_icosphere_004)
ob_icosphere_005 = bpy.data.objects.new('Icosphere.005', me_icosphere_005)
ob_armature = bpy.data.objects.new('Armature', arm_armature)

# ---- transforms, parenting, visibility, modifiers, constraints
ob_empty.location = (-3.771, 6.246, 8.131)
ob_empty.rotation_euler = (1.571, 0.0, 0.0)
ob_empty.scale = (3.186, 3.186, 3.186)
ob_empty.empty_display_type = 'IMAGE'
ob_empty.empty_display_size = 3.718
ob_empty.empty_image_offset = (-0.5, -0.6723)
ob_empty_001.location = (-9.628, 0.02851, 8.132)
ob_empty_001.rotation_euler = (1.571, -0.0, 1.571)
ob_empty_001.scale = (3.186, 3.186, 3.186)
ob_empty_001.empty_display_type = 'IMAGE'
ob_empty_001.empty_display_size = 3.718
ob_empty_001.empty_image_offset = (-0.5, -0.6723)
ob_cube.parent = ob_armature
ob_cube.matrix_parent_inverse = Matrix(((2.637, 6.257e-07, 5.599e-08, -1.076), (-0.0, -0.2616, 2.355, -22.69), (6.288e-07, -2.624, -0.2348, 1.896), (-0.0, 0.0, -0.0, 1.0)))
ob_cube.location = (0.41, -0.08845, 9.211)
ob_cube.scale = (0.4235, 0.4152, 0.5318)
ob_cube_001.parent = ob_armature
ob_cube_001.matrix_parent_inverse = Matrix(((2.637, 5.869e-07, 2.025e-07, -1.076), (1.462e-14, -0.9465, 2.209, -19.51), (6.288e-07, -2.462, -0.8495, 7.319), (-0.0, 0.0, -0.0, 1.0)))
ob_cube_001.location = (0.4137, -0.03803, 8.889)
ob_cube_001.rotation_euler = (3.415, 0.0001146, 0.003774)
ob_cube_001.scale = (0.1144, 0.1131, 0.184)
ob_cube_002.parent = ob_armature
ob_cube_002.matrix_parent_inverse = Matrix(((2.637, 6.19e-07, -9.942e-08, -1.076), (7.312e-15, 0.4646, 2.33, -19.94), (6.288e-07, -2.596, 0.417, -3.512), (-0.0, -0.0, -0.0, 1.0)))
ob_cube_002.location = (0.4036, -0.05176, 7.93)
ob_cube_002.rotation_euler = (-0.09855, -0.0, 0.0)
ob_cube_002.scale = (0.4986, 0.4193, 0.6147)
ob_cube_003.parent = ob_armature
ob_cube_003.matrix_parent_inverse = Matrix(((-2.462, -4.616e-06, -0.8482, 8.953), (0.9451, 8.877e-07, -2.21, 16.28), (4.75e-06, -2.637, 7.295e-07, -0.2618), (-0.0, 0.0, -0.0, 1.0)))
ob_cube_003.location = (0.9218, -0.0313, 7.869)
ob_cube_003.rotation_euler = (2.871e-09, 0.2049, 2.792e-08)
ob_cube_003.scale = (0.1011, 0.09466, 0.5146)
ob_cube_004.parent = ob_armature
ob_cube_004.matrix_parent_inverse = Matrix(((2.637, -0.0, 0.0, -1.076), (-0.0, 0.0, 2.367, -17.5), (-0.0, -2.637, 0.0, -0.2921), (0.0, 0.0, -0.0, 1.0)))
ob_cube_004.location = (0.4046, -0.1182, 7.244)
ob_cube_004.scale = (0.4639, 0.3837, 0.2097)
ob_cube_005.parent = ob_armature
ob_cube_005.matrix_parent_inverse = Matrix(((2.578, -0.3946, 0.3501, -5.23), (0.3946, 3.297e-07, -2.34, 16.06), (0.3901, 2.608, 0.05298, -0.5266), (-0.0, 0.0, -0.0, 1.0)))
ob_cube_005.location = (1.043, -0.1368, 6.68)
ob_cube_005.rotation_euler = (-0.002358, 0.2063, -0.03675)
ob_cube_005.scale = (0.07473, 0.07623, 0.5866)
ob_cube_006.parent = ob_armature
ob_cube_006.matrix_parent_inverse = Matrix(((2.637, 6.288e-07, 0.0, -1.076), (-0.0, 0.0, 2.367, -18.3), (6.288e-07, -2.637, 0.0, -0.2921), (-0.0, 0.0, -0.0, 1.0)))
ob_cube_006.location = (0.4073, -0.1657, 7.726)
ob_cube_006.rotation_euler = (-0.07808, -0.0, 0.0)
ob_cube_006.scale = (0.2325, 0.2324, 0.2186)
ob_cube_007.parent = ob_armature
ob_cube_007.matrix_parent_inverse = Matrix(((2.562, -0.4456, 0.3942, -5.528), (0.4456, 4.217e-07, -2.333, 15.21), (0.4392, 2.599, 0.06757, -0.6819), (-0.0, 0.0, -0.0, 1.0)))
ob_cube_007.location = (1.055, -0.1232, 6.777)
ob_cube_007.rotation_euler = (-0.002358, 0.2063, -0.03675)
ob_cube_007.scale = (0.06567, 0.1042, 0.2285)
ob_cube_008.parent = ob_armature
ob_cube_008.matrix_parent_inverse = Matrix(((2.58, 0.3876, -0.3441, -0.4962), (-0.3876, 3.757e-07, -2.341, 15.71), (-0.3834, 2.609, 0.05111, 0.3384), (-0.0, -0.0, -0.0, 1.0)))
ob_cube_008.location = (1.113, -0.1362, 6.649)
ob_cube_008.rotation_euler = (-0.002358, 0.2063, -0.03675)
ob_cube_008.scale = (0.06452, 0.1042, 0.1346)
ob_cube_009.parent = ob_armature
ob_cube_009.matrix_parent_inverse = Matrix(((2.634, 0.04942, -0.1039, -2.049), (-0.05621, -1.708, -1.803, 11.8), (-0.1126, 2.009, -1.53, 11.09), (-0.0, -0.0, 0.0, 1.0)))
ob_cube_009.location = (1.073, -0.3112, 6.863)
ob_cube_009.rotation_euler = (-0.002358, 0.2063, -0.03675)
ob_cube_009.scale = (0.0286, 0.03085, 0.08998)
ob_cube_010.parent = ob_armature
ob_cube_010.matrix_parent_inverse = Matrix(((-2.462, -4.214e-06, 0.8482, -6.934), (-0.9451, 6.978e-07, -2.21, 17.06), (2.387e-06, -2.637, -1.653e-06, -0.2618), (0.0, 0.0, 0.0, 1.0)))
ob_cube_010.location = (-0.1559, -0.0313, 7.885)
ob_cube_010.rotation_euler = (2.514e-09, -0.1919, -2.611e-08)
ob_cube_010.scale = (-0.1011, 0.09466, 0.5146)
ob_cube_011.parent = ob_armature
ob_cube_011.matrix_parent_inverse = Matrix(((2.578, -0.3946, -0.3501, 3.038), (-0.3946, 4.83e-07, -2.34, 16.38), (0.3901, 2.608, -0.05298, 0.7244), (-0.0, 0.0, 0.0, 1.0)))
ob_cube_011.location = (-0.2156, -0.1285, 6.697)
ob_cube_011.rotation_euler = (4.863e-09, -0.2651, -3.647e-08)
ob_cube_011.scale = (-0.07499, 0.07621, 0.585)
ob_cube_012.parent = ob_armature
ob_cube_012.matrix_parent_inverse = Matrix(((2.562, -0.4456, -0.3942, 3.339), (-0.4456, 5.29e-07, -2.333, 15.58), (0.4392, 2.599, -0.06757, 0.8379), (-0.0, 0.0, 0.0, 1.0)))
ob_cube_012.location = (-0.2258, -0.1136, 6.781)
ob_cube_012.rotation_euler = (4.863e-09, -0.2651, -3.647e-08)
ob_cube_012.scale = (-0.06589, 0.1042, 0.2279)
ob_cube_013.parent = ob_armature
ob_cube_013.matrix_parent_inverse = Matrix(((2.58, 0.3876, 0.3441, -1.542), (0.3876, 8.281e-07, -2.341, 15.4), (-0.3834, 2.609, -0.05111, 0.4937), (-0.0, -0.0, 0.0, 1.0)))
ob_cube_013.location = (-0.277, -0.1242, 6.65)
ob_cube_013.rotation_euler = (4.863e-09, -0.2651, -3.647e-08)
ob_cube_013.scale = (-0.06473, 0.1042, 0.1342)
ob_cube_014.parent = ob_armature
ob_cube_014.matrix_parent_inverse = Matrix(((2.562, -0.4456, -0.3942, 3.339), (-0.4456, 5.29e-07, -2.333, 15.58), (0.4392, 2.599, -0.06757, 0.8379), (-0.0, 0.0, 0.0, 1.0)))
ob_cube_014.location = (-0.2553, -0.301, 6.865)
ob_cube_014.rotation_euler = (4.863e-09, -0.2651, -3.647e-08)
ob_cube_014.scale = (-0.0287, 0.03085, 0.09004)
ob_cube_015.parent = ob_armature
ob_cube_015.matrix_parent_inverse = Matrix(((-2.636, -0.0001131, -0.07522, 2.401), (0.0833, 0.2856, -2.352, 13.67), (0.009171, -2.622, -0.2562, 1.524), (0.0, 0.0, 0.0, 1.0)))
ob_cube_015.location = (0.6256, 0.003861, 6.187)
ob_cube_015.scale = (0.2465, 0.2543, 0.6698)
ob_cube_016.parent = ob_armature
ob_cube_016.matrix_parent_inverse = Matrix(((-2.637, -0.000114, -7.423e-06, 1.963), (-1.493e-06, 0.1908, -2.361, 10.13), (9.709e-05, -2.63, -0.1712, 1.034), (0.0, 0.0, 0.0, 1.0)))
ob_cube_016.location = (0.7348, 0.05153, 5.087)
ob_cube_016.scale = (0.1425, 0.1425, 0.6869)
ob_cube_017.parent = ob_armature
ob_cube_017.matrix_parent_inverse = Matrix(((-2.637, -1.614e-05, 0.0001015, 1.962), (-1.726e-05, -2.611, -0.3346, 0.1339), (0.0001145, -0.3728, 2.343, -10.04), (0.0, 0.0, -0.0, 1.0)))
ob_cube_017.location = (0.7348, -0.0811, 4.25)
ob_cube_017.rotation_euler = (0.0, -0.0, -0.1757)
ob_cube_017.scale = (0.1742, 0.3029, 0.09446)
ob_cube_018.parent = ob_armature
ob_cube_018.matrix_parent_inverse = Matrix(((-2.636, -0.01816, 0.07343, -0.2294), (-0.0833, 0.2856, -2.352, 13.74), (0.009204, -2.622, -0.2567, 1.533), (0.0, 0.0, 0.0, 1.0)))
ob_cube_018.location = (0.2111, 0.003861, 6.187)
ob_cube_018.scale = (-0.2465, 0.2543, 0.6698)
ob_cube_019.parent = ob_armature
ob_cube_019.matrix_parent_inverse = Matrix(((-2.637, -0.000114, -7.429e-06, 0.1993), (1.538e-06, 0.1908, -2.361, 10.13), (0.0001318, -2.63, -0.1712, 1.034), (0.0, 0.0, 0.0, 1.0)))
ob_cube_019.location = (0.1019, 0.05153, 5.087)
ob_cube_019.scale = (-0.1425, 0.1425, 0.6869)
ob_cube_020.parent = ob_armature
ob_cube_020.matrix_parent_inverse = Matrix(((-2.637, -1.614e-05, 0.0001015, 0.1989), (1.755e-05, -2.611, -0.3346, 0.1338), (0.0001139, -0.3728, 2.343, -10.04), (-0.0, 0.0, -0.0, 1.0)))
ob_cube_020.location = (0.1019, -0.0811, 4.25)
ob_cube_020.rotation_euler = (0.0, -0.0, 0.2208)
ob_cube_020.scale = (-0.1742, 0.3029, 0.09446)
ob_icosphere.parent = ob_armature
ob_icosphere.matrix_parent_inverse = Matrix(((-2.462, -4.616e-06, -0.8482, 8.953), (0.9451, 8.877e-07, -2.21, 16.28), (4.75e-06, -2.637, 7.295e-07, -0.2618), (-0.0, 0.0, -0.0, 1.0)))
ob_icosphere.location = (0.6693, 0.03786, 8.365)
ob_icosphere.scale = (0.1811, 0.1811, 0.1811)
ob_icosphere_002.parent = ob_armature
ob_icosphere_002.matrix_parent_inverse = Matrix(((-2.462, -4.214e-06, 0.8482, -6.934), (-0.9451, 6.978e-07, -2.21, 17.06), (2.387e-06, -2.637, -1.653e-06, -0.2618), (0.0, 0.0, 0.0, 1.0)))
ob_icosphere_002.location = (0.1021, 0.03786, 8.376)
ob_icosphere_002.scale = (-0.1811, 0.1811, 0.1811)
ob_icosphere_004.parent = ob_armature
ob_icosphere_004.matrix_parent_inverse = Matrix(((-2.636, -0.0001131, -0.07522, 2.401), (0.0833, 0.2856, -2.352, 13.67), (0.009171, -2.622, -0.2562, 1.524), (0.0, 0.0, 0.0, 1.0)))
ob_icosphere_004.location = (0.7166, 0.0242, 5.79)
ob_icosphere_004.scale = (0.1811, 0.1811, 0.1811)
ob_icosphere_005.parent = ob_armature
ob_icosphere_005.matrix_parent_inverse = Matrix(((-2.636, -0.01816, 0.07343, -0.2294), (-0.0833, 0.2856, -2.352, 13.74), (0.009204, -2.622, -0.2567, 1.533), (0.0, 0.0, 0.0, 1.0)))
ob_icosphere_005.location = (0.1201, 0.0242, 5.79)
ob_icosphere_005.scale = (-0.1811, 0.1811, 0.1811)
ob_armature.location = (0.01333, -0.4695, 2.784)
ob_armature.scale = (0.3792, 0.3792, 0.4225)
ob_armature.show_in_front = True

# ---- collection membership
col_references.objects.link(ob_empty)
col_references.objects.link(ob_empty_001)
col_model.objects.link(ob_cube)
col_model.objects.link(ob_cube_001)
col_model.objects.link(ob_cube_002)
col_model.objects.link(ob_cube_003)
col_model.objects.link(ob_cube_004)
col_model.objects.link(ob_cube_005)
col_model.objects.link(ob_cube_006)
col_model.objects.link(ob_cube_007)
col_model.objects.link(ob_cube_008)
col_model.objects.link(ob_cube_009)
col_model.objects.link(ob_cube_010)
col_model.objects.link(ob_cube_011)
col_model.objects.link(ob_cube_012)
col_model.objects.link(ob_cube_013)
col_model.objects.link(ob_cube_014)
col_model.objects.link(ob_cube_015)
col_model.objects.link(ob_cube_016)
col_model.objects.link(ob_cube_017)
col_model.objects.link(ob_cube_018)
col_model.objects.link(ob_cube_019)
col_model.objects.link(ob_cube_020)
col_model.objects.link(ob_icosphere)
col_model.objects.link(ob_icosphere_002)
col_model.objects.link(ob_icosphere_004)
col_model.objects.link(ob_icosphere_005)
col_model.objects.link(ob_armature)

# ---- scene / render settings (as saved in the file)
scene.frame_start = 1; scene.frame_end = 120; scene.frame_set(116)
scene.render.engine = 'BLENDER_EEVEE_NEXT'
scene.render.fps = 60
scene.render.film_transparent = True
scene.cycles.sampling_pattern = 'TABULATED_SOBOL'
scene.cycles.use_light_tree = False
scene.view_settings.view_transform = 'Filmic'
bpy.context.view_layer.update()

# ---- added for rendering (the .blend has no active camera and no usable light): camera, sun
cam_auto = bpy.data.cameras.new('AutoCamera')
cam_auto.lens = 50.0
cam_auto.sensor_width = 36.0
cam_auto.clip_end = 1000.0
ob_auto_camera = bpy.data.objects.new('AutoCamera', cam_auto)
scene.collection.objects.link(ob_auto_camera)
ob_auto_camera.location = (5.95188, -7.11366, 7.35303)
ob_auto_camera.rotation_euler = (1.09748, -7.21219e-08, 0.694738)
scene.camera = ob_auto_camera
light_auto_sun = bpy.data.lights.new('AutoSun', 'SUN')
light_auto_sun.energy = 3.0
light_auto_sun.angle = 0.0523599
ob_auto_sun = bpy.data.objects.new('AutoSun', light_auto_sun)
scene.collection.objects.link(ob_auto_sun)
ob_auto_sun.rotation_euler = (0.872665, 0.174533, 0.523599)
bpy.context.view_layer.update()
